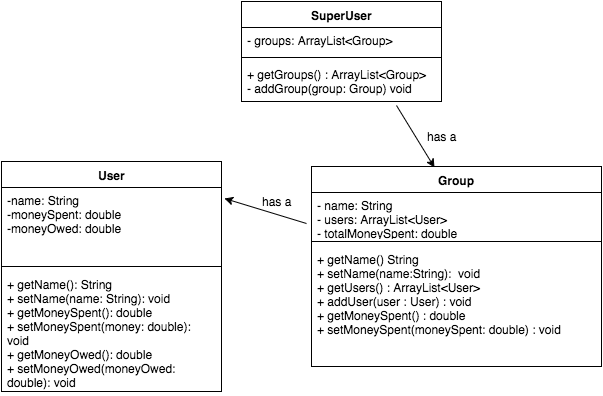

The diagram above was exported from draw.io. Its source (the exported page's mxGraphModel, read from the mxfile embedded in the PNG):
<mxGraphModel dx="900" dy="676" grid="1" gridSize="10" guides="1" tooltips="1" connect="1" arrows="1" fold="1" page="1" pageScale="1" pageWidth="850" pageHeight="1100" background="#ffffff" math="0" shadow="0">
  <root>
    <mxCell id="0" />
    <mxCell id="1" parent="0" />
    <mxCell id="6b9784cf58466ae1-1" value="User" style="swimlane;html=1;fontStyle=1;align=center;verticalAlign=top;childLayout=stackLayout;horizontal=1;startSize=26;horizontalStack=0;resizeParent=1;resizeLast=0;collapsible=1;marginBottom=0;swimlaneFillColor=#ffffff;" vertex="1" parent="1">
      <mxGeometry x="80" y="240" width="220" height="230" as="geometry" />
    </mxCell>
    <mxCell id="6b9784cf58466ae1-2" value="-name: String&lt;div&gt;-moneySpent: double&lt;/div&gt;&lt;div&gt;-moneyOwed: double&lt;/div&gt;&lt;div&gt;&lt;br&gt;&lt;/div&gt;&lt;div&gt;&lt;br&gt;&lt;/div&gt;&lt;div&gt;&lt;br&gt;&lt;div&gt;&lt;br&gt;&lt;/div&gt;&lt;div&gt;&lt;div&gt;&lt;br&gt;&lt;/div&gt;&lt;/div&gt;&lt;/div&gt;" style="text;html=1;strokeColor=none;fillColor=none;align=left;verticalAlign=top;spacingLeft=4;spacingRight=4;whiteSpace=wrap;overflow=hidden;rotatable=0;points=[[0,0.5],[1,0.5]];portConstraint=eastwest;" vertex="1" parent="6b9784cf58466ae1-1">
      <mxGeometry y="26" width="220" height="74" as="geometry" />
    </mxCell>
    <mxCell id="6b9784cf58466ae1-3" value="" style="line;html=1;strokeWidth=1;fillColor=none;align=left;verticalAlign=middle;spacingTop=-1;spacingLeft=3;spacingRight=3;rotatable=0;labelPosition=right;points=[];portConstraint=eastwest;" vertex="1" parent="6b9784cf58466ae1-1">
      <mxGeometry y="100" width="220" height="10" as="geometry" />
    </mxCell>
    <mxCell id="6b9784cf58466ae1-4" value="+ getName(): String&lt;div&gt;+ setName(name: String): void&lt;br&gt;&lt;div&gt;+ getMoneySpent(): double&lt;/div&gt;&lt;div&gt;&lt;div&gt;+ setMoneySpent(money: double): void&lt;/div&gt;&lt;/div&gt;&lt;div&gt;+ getMoneyOwed(): double&lt;/div&gt;&lt;div&gt;&lt;span&gt;+ setMoneyOwed(moneyOwed: double): void&lt;/span&gt;&lt;br&gt;&lt;/div&gt;&lt;/div&gt;" style="text;html=1;strokeColor=none;fillColor=none;align=left;verticalAlign=top;spacingLeft=4;spacingRight=4;whiteSpace=wrap;overflow=hidden;rotatable=0;points=[[0,0.5],[1,0.5]];portConstraint=eastwest;" vertex="1" parent="6b9784cf58466ae1-1">
      <mxGeometry y="110" width="220" height="120" as="geometry" />
    </mxCell>
    <mxCell id="6b9784cf58466ae1-10" value="Group" style="swimlane;html=1;fontStyle=1;align=center;verticalAlign=top;childLayout=stackLayout;horizontal=1;startSize=26;horizontalStack=0;resizeParent=1;resizeLast=0;collapsible=1;marginBottom=0;swimlaneFillColor=#ffffff;" vertex="1" parent="1">
      <mxGeometry x="390" y="245" width="290" height="200" as="geometry" />
    </mxCell>
    <mxCell id="6b9784cf58466ae1-11" value="&lt;div&gt;&lt;div&gt;- name: String&lt;/div&gt;&lt;div&gt;- users: ArrayList&amp;lt;User&amp;gt;&lt;/div&gt;&lt;/div&gt;&lt;div&gt;- totalMoneySpent: double&lt;/div&gt;&lt;div&gt;&lt;br&gt;&lt;/div&gt;&lt;div&gt;&lt;br&gt;&lt;/div&gt;&lt;div&gt;&lt;br&gt;&lt;/div&gt;" style="text;html=1;strokeColor=none;fillColor=none;align=left;verticalAlign=top;spacingLeft=4;spacingRight=4;whiteSpace=wrap;overflow=hidden;rotatable=0;points=[[0,0.5],[1,0.5]];portConstraint=eastwest;" vertex="1" parent="6b9784cf58466ae1-10">
      <mxGeometry y="26" width="290" height="44" as="geometry" />
    </mxCell>
    <mxCell id="6b9784cf58466ae1-12" value="" style="line;html=1;strokeWidth=1;fillColor=none;align=left;verticalAlign=middle;spacingTop=-1;spacingLeft=3;spacingRight=3;rotatable=0;labelPosition=right;points=[];portConstraint=eastwest;" vertex="1" parent="6b9784cf58466ae1-10">
      <mxGeometry y="70" width="290" height="10" as="geometry" />
    </mxCell>
    <mxCell id="6b9784cf58466ae1-13" value="+ getName() String&lt;div&gt;+ setName(name:String): &amp;nbsp;void&lt;br&gt;&lt;div&gt;+ getUsers() : ArrayList&amp;lt;User&amp;gt;&lt;/div&gt;&lt;div&gt;+ addUser(user : User) : void&lt;/div&gt;&lt;div&gt;+ getMoneySpent() : double&lt;/div&gt;&lt;div&gt;+ setMoneySpent(moneySpent: double) : void&lt;/div&gt;&lt;div&gt;&lt;br&gt;&lt;/div&gt;&lt;div&gt;&lt;br&gt;&lt;div&gt;&lt;br&gt;&lt;/div&gt;&lt;/div&gt;&lt;/div&gt;" style="text;html=1;strokeColor=none;fillColor=none;align=left;verticalAlign=top;spacingLeft=4;spacingRight=4;whiteSpace=wrap;overflow=hidden;rotatable=0;points=[[0,0.5],[1,0.5]];portConstraint=eastwest;" vertex="1" parent="6b9784cf58466ae1-10">
      <mxGeometry y="80" width="290" height="120" as="geometry" />
    </mxCell>
    <mxCell id="1ebdc9b370ba0fe9-1" value="SuperUser" style="swimlane;html=1;fontStyle=1;align=center;verticalAlign=top;childLayout=stackLayout;horizontal=1;startSize=26;horizontalStack=0;resizeParent=1;resizeLast=0;collapsible=1;marginBottom=0;swimlaneFillColor=#ffffff;" vertex="1" parent="1">
      <mxGeometry x="320" y="80" width="200" height="100" as="geometry" />
    </mxCell>
    <mxCell id="1ebdc9b370ba0fe9-2" value="- groups: ArrayList&amp;lt;Group&amp;gt;" style="text;html=1;strokeColor=none;fillColor=none;align=left;verticalAlign=top;spacingLeft=4;spacingRight=4;whiteSpace=wrap;overflow=hidden;rotatable=0;points=[[0,0.5],[1,0.5]];portConstraint=eastwest;" vertex="1" parent="1ebdc9b370ba0fe9-1">
      <mxGeometry y="26" width="200" height="26" as="geometry" />
    </mxCell>
    <mxCell id="1ebdc9b370ba0fe9-3" value="" style="line;html=1;strokeWidth=1;fillColor=none;align=left;verticalAlign=middle;spacingTop=-1;spacingLeft=3;spacingRight=3;rotatable=0;labelPosition=right;points=[];portConstraint=eastwest;" vertex="1" parent="1ebdc9b370ba0fe9-1">
      <mxGeometry y="52" width="200" height="8" as="geometry" />
    </mxCell>
    <mxCell id="1ebdc9b370ba0fe9-4" value="+ getGroups() : ArrayList&amp;lt;Group&amp;gt;&lt;div&gt;- addGroup(group: Group) void&lt;/div&gt;" style="text;html=1;strokeColor=none;fillColor=none;align=left;verticalAlign=top;spacingLeft=4;spacingRight=4;whiteSpace=wrap;overflow=hidden;rotatable=0;points=[[0,0.5],[1,0.5]];portConstraint=eastwest;" vertex="1" parent="1ebdc9b370ba0fe9-1">
      <mxGeometry y="60" width="200" height="40" as="geometry" />
    </mxCell>
    <mxCell id="1ebdc9b370ba0fe9-5" value="" style="endArrow=classic;html=1;exitX=0.775;exitY=1.1;exitPerimeter=0;entryX=0.424;entryY=0.005;entryPerimeter=0;" edge="1" parent="1" source="1ebdc9b370ba0fe9-4" target="6b9784cf58466ae1-10">
      <mxGeometry width="50" height="50" relative="1" as="geometry">
        <mxPoint x="530" y="245" as="sourcePoint" />
        <mxPoint x="450" y="230" as="targetPoint" />
      </mxGeometry>
    </mxCell>
    <mxCell id="1ebdc9b370ba0fe9-6" value="has a" style="text;html=1;fontSize=12;fontStyle=0;verticalAlign=middle;align=center;" vertex="1" parent="1">
      <mxGeometry x="495" y="210" width="50" height="10" as="geometry" />
    </mxCell>
    <mxCell id="1ebdc9b370ba0fe9-7" value="" style="endArrow=classic;html=1;fontSize=12;exitX=-0.017;exitY=0.705;exitPerimeter=0;entryX=1.012;entryY=0.149;entryPerimeter=0;" edge="1" parent="1" source="6b9784cf58466ae1-11" target="6b9784cf58466ae1-2">
      <mxGeometry width="50" height="50" relative="1" as="geometry">
        <mxPoint x="310" y="308" as="sourcePoint" />
        <mxPoint x="360" y="258" as="targetPoint" />
      </mxGeometry>
    </mxCell>
    <mxCell id="1ebdc9b370ba0fe9-8" value="has a" style="text;html=1;fontSize=12;fontStyle=0;verticalAlign=middle;align=center;" vertex="1" parent="1">
      <mxGeometry x="330" y="275" width="50" height="10" as="geometry" />
    </mxCell>
  </root>
</mxGraphModel>